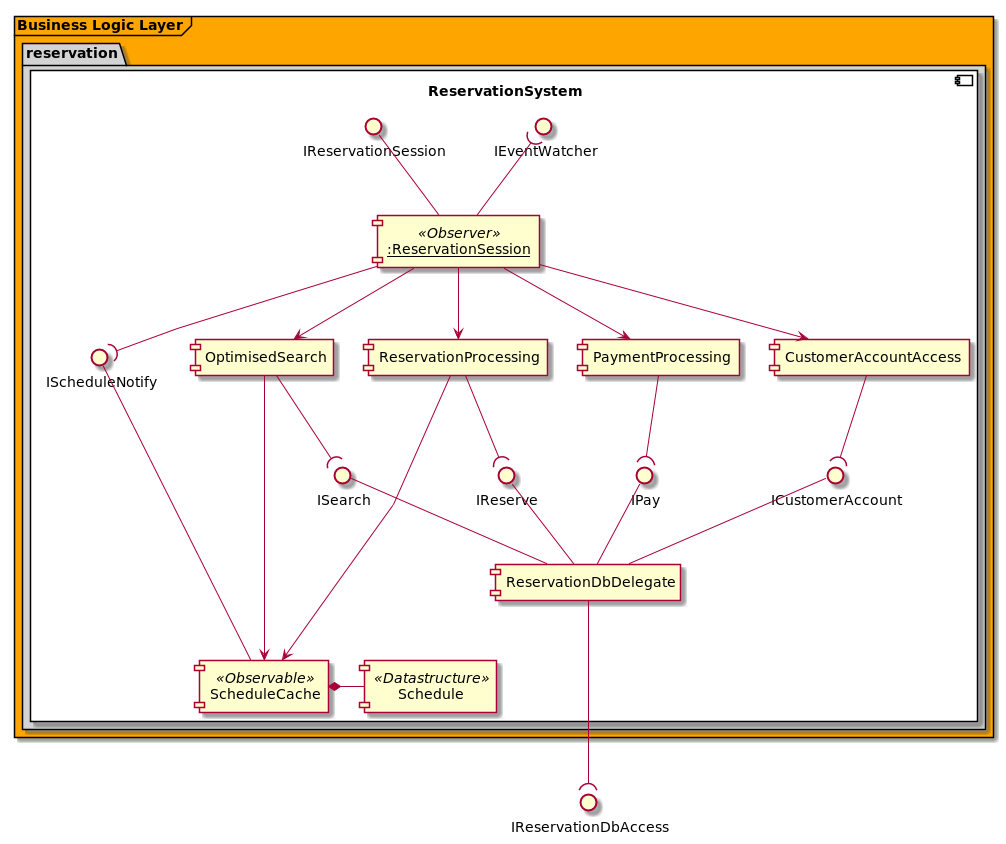

The diagram above was rendered by PlantUML. Its source (embedded in the PNG):
@startuml

skinparam linetype polyline

skinparam package {
    backgroundColor lightgrey
}

interface IReservationDbAccess

frame "Business Logic Layer" #orange {
    package "reservation" {
        component ReservationSystem #white {
            interface IEventWatcher
            interface IReservationSession
            interface ICustomerAccount
            interface IPay
            interface IReserve
            interface ISearch
            interface IScheduleNotify
            component [<u>:ReservationSession] <<Observer>> as ReservationSession
            component [ScheduleCache] <<Observable>> as ScheduleCache
            component [Schedule] <<Datastructure>> as Schedule
            component OptimisedSearch
            component ReservationProcessing
            component PaymentProcessing
            component CustomerAccountAccess
            component ReservationDbDelegate

            IReservationSession -- ReservationSession
            IPay -- ReservationDbDelegate
            IReserve -- ReservationDbDelegate
            ISearch -- ReservationDbDelegate
            ICustomerAccount -- ReservationDbDelegate
            IScheduleNotify ---- ScheduleCache

            ScheduleCache *- Schedule
            ReservationSession -up-( IEventWatcher
            ReservationSession --> OptimisedSearch
            ReservationSession --> PaymentProcessing
            ReservationSession --> ReservationProcessing
            ReservationSession --> CustomerAccountAccess
            OptimisedSearch --> ScheduleCache
            ReservationSession --( IScheduleNotify
            ReservationProcessing --> ScheduleCache

            OptimisedSearch --( ISearch
            ReservationProcessing  --( IReserve
            CustomerAccountAccess   --( ICustomerAccount
            PaymentProcessing --( IPay
        }
    }

    ReservationDbDelegate ---( IReservationDbAccess
}

@enduml